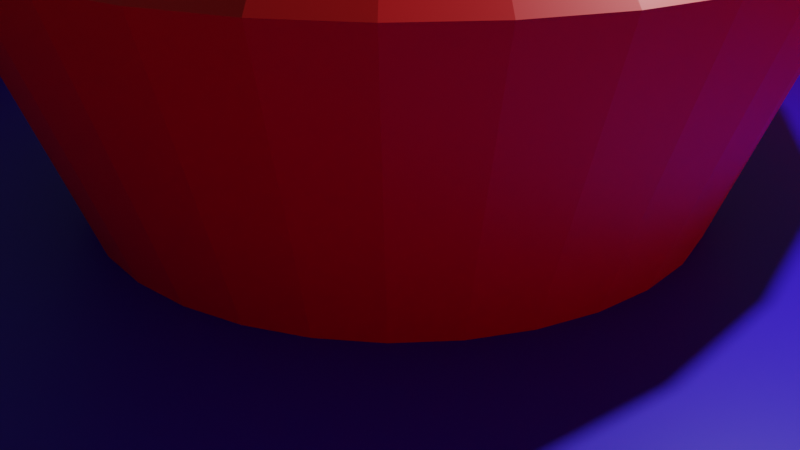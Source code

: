 # Source: Fountain.blend  (saved by Blender 2.82.7; exported with 4.5.12 LTS)
import bpy
from mathutils import Matrix  # noqa: F401  (used for matrix-valued properties, if any)

bpy.ops.wm.read_factory_settings(use_empty=True)
scene = bpy.context.scene
scene.name = 'Scene'

# ---- collections
col_collection = bpy.data.collections.new('Collection'); scene.collection.children.link(col_collection)

# ---- materials (node trees are filled in below, after node groups)
mat_material_001 = bpy.data.materials.new('Material.001')
mat_material_001.use_transparent_shadow = False
mat_material_002 = bpy.data.materials.new('Material.002')
mat_material_002.use_transparent_shadow = False

# ---- material node trees
mat_material_001.use_nodes = True; mat_material_001.node_tree.nodes.clear()
_N = mat_material_001.node_tree.nodes; _L = mat_material_001.node_tree.links
n0 = _N.new('ShaderNodeOutputMaterial'); n0.name = 'Material Output'; n0.location = (300, 300)
n1 = _N.new('ShaderNodeBsdfPrincipled'); n1.name = 'Principled BSDF'; n1.location = (10, 300)
n1.distribution = 'GGX'
n1.subsurface_method = 'BURLEY'
n1.inputs[0].default_value = (0.8, 0.0, 0.00742, 1.0)
n1.inputs[3].default_value = 1.45
n1.inputs[27].default_value = (0.0, 0.0, 0.0, 1.0)
n1.inputs[28].default_value = 1.0
_L.new(n1.outputs[0], n0.inputs[0])
n0.is_active_output = True
mat_material_002.use_nodes = True; mat_material_002.node_tree.nodes.clear()
_N = mat_material_002.node_tree.nodes; _L = mat_material_002.node_tree.links
n0 = _N.new('ShaderNodeOutputMaterial'); n0.name = 'Material Output'; n0.location = (300, 300)
n1 = _N.new('ShaderNodeBsdfPrincipled'); n1.name = 'Principled BSDF'; n1.location = (10, 300)
n1.distribution = 'GGX'
n1.subsurface_method = 'BURLEY'
n1.inputs[0].default_value = (0.0261, 0.004931, 0.8, 1.0)
n1.inputs[3].default_value = 1.45
n1.inputs[27].default_value = (0.0, 0.0, 0.0, 1.0)
n1.inputs[28].default_value = 1.0
_L.new(n1.outputs[0], n0.inputs[0])
n0.is_active_output = True

# ---- world
world_world = bpy.data.worlds.new('World'); scene.world = world_world
world_world.use_nodes = True; world_world.node_tree.nodes.clear()
_N = world_world.node_tree.nodes; _L = world_world.node_tree.links
n0 = _N.new('ShaderNodeOutputWorld'); n0.name = 'World Output'; n0.location = (300, 300)
n1 = _N.new('ShaderNodeBackground'); n1.name = 'Background'; n1.location = (10, 300)
n1.inputs[0].default_value = (0.05088, 0.05088, 0.05088, 1.0)
_L.new(n1.outputs[0], n0.inputs[0])
n0.is_active_output = True
world_world.color = (0.05088, 0.05088, 0.05088)
world_world.use_sun_shadow = False
world_world.sun_shadow_jitter_overblur = 0.0

# ---- cameras
cam_camera = bpy.data.cameras.new('Camera')
cam_camera.clip_end = 100.0
cam_camera.ortho_scale = 7.314

# ---- lights
light_light = bpy.data.lights.new('Light', 'POINT')
light_light.transmission_factor = 0.0
light_light.energy = 1000.0
light_light.shadow_soft_size = 0.1
light_light.shadow_maximum_resolution = 0.006
light_light.use_absolute_resolution = True

# ---- meshes
me_cylinder = bpy.data.meshes.new('Cylinder')
me_cylinder.from_pydata([(-1.187e-07, 1.0, 0.0), (-1.434e-07, 0.9355, 2.0), (0.1951, 0.9808, 0.0), (0.1825, 0.9175, 2.0), (0.3827, 0.9239, 0.0), (0.358, 0.8643, 2.0), (0.5556, 0.8315, 0.0), (0.5197, 0.7778, 2.0), (0.7071, 0.7071, 0.0), (0.6615, 0.6615, 2.0), (0.8315, 0.5556, 0.0), (0.7778, 0.5197, 2.0), (0.9239, 0.3827, 0.0), (0.8643, 0.358, 2.0), (0.9808, 0.1951, 0.0), (0.9175, 0.1825, 2.0), (1.0, -2.095e-07, 0.0), (0.9355, -2.194e-07, 2.0), (0.9808, -0.1951, 0.0), (0.9175, -0.1825, 2.0), (0.9239, -0.3827, 0.0), (0.8643, -0.358, 2.0), (0.8315, -0.5556, 0.0), (0.7778, -0.5197, 2.0), (0.7071, -0.7071, 0.0), (0.6615, -0.6615, 2.0), (0.5556, -0.8315, 0.0), (0.5197, -0.7778, 2.0), (0.3827, -0.9239, 0.0), (0.358, -0.8643, 2.0), (0.1951, -0.9808, 0.0), (0.1825, -0.9175, 2.0), (-4.446e-07, -1.0, 0.0), (-4.245e-07, -0.9355, 2.0), (-0.1951, -0.9808, 0.0), (-0.1825, -0.9175, 2.0), (-0.3827, -0.9239, 0.0), (-0.358, -0.8643, 2.0), (-0.5556, -0.8315, 0.0), (-0.5197, -0.7778, 2.0), (-0.7071, -0.7071, 0.0), (-0.6615, -0.6615, 2.0), (-0.8315, -0.5556, 0.0), (-0.7778, -0.5197, 2.0), (-0.9239, -0.3827, 0.0), (-0.8643, -0.358, 2.0), (-0.9808, -0.1951, 0.0), (-0.9175, -0.1825, 2.0), (-1.0, 6.806e-07, 0.0), (-0.9355, 6.217e-07, 2.0), (-0.9808, 0.1951, 0.0), (-0.9175, 0.1825, 2.0), (-0.9239, 0.3827, 0.0), (-0.8643, 0.358, 2.0), (-0.8315, 0.5556, 0.0), (-0.7778, 0.5197, 2.0), (-0.7071, 0.7071, 0.0), (-0.6615, 0.6615, 2.0), (-0.5556, 0.8315, 0.0), (-0.5197, 0.7778, 2.0), (-0.3827, 0.9239, 0.0), (-0.358, 0.8643, 2.0), (-0.1951, 0.9808, 0.0), (-0.1825, 0.9175, 2.0), (0.1951, 0.9808, 2.0), (-1.187e-07, 1.0, 2.0), (0.3827, 0.9239, 2.0), (0.5556, 0.8315, 2.0), (0.7071, 0.7071, 2.0), (0.8315, 0.5556, 2.0), (0.9239, 0.3827, 2.0), (0.9808, 0.1951, 2.0), (1.0, -2.095e-07, 2.0), (0.9808, -0.1951, 2.0), (0.9239, -0.3827, 2.0), (0.8315, -0.5556, 2.0), (0.7071, -0.7071, 2.0), (0.5556, -0.8315, 2.0), (0.3827, -0.9239, 2.0), (0.1951, -0.9808, 2.0), (-4.446e-07, -1.0, 2.0), (-0.1951, -0.9808, 2.0), (-0.3827, -0.9239, 2.0), (-0.5556, -0.8315, 2.0), (-0.7071, -0.7071, 2.0), (-0.8315, -0.5556, 2.0), (-0.9239, -0.3827, 2.0), (-0.9808, -0.1951, 2.0), (-1.0, 6.806e-07, 2.0), (-0.9808, 0.1951, 2.0), (-0.9239, 0.3827, 2.0), (-0.8315, 0.5556, 2.0), (-0.7071, 0.7071, 2.0), (-0.5556, 0.8315, 2.0), (-0.3827, 0.9239, 2.0), (-0.1951, 0.9808, 2.0), (0.07628, 0.3835, 0.4353), (-1.531e-07, 0.391, 0.4353), (0.1496, 0.3612, 0.4353), (0.2172, 0.3251, 0.4353), (0.2765, 0.2765, 0.4353), (0.3251, 0.2172, 0.4353), (0.3612, 0.1496, 0.4353), (0.3835, 0.07628, 0.4353), (0.391, -1.622e-07, 0.4353), (0.3835, -0.07628, 0.4353), (0.3612, -0.1496, 0.4353), (0.3251, -0.2172, 0.4353), (0.2765, -0.2765, 0.4353), (0.2172, -0.3251, 0.4353), (0.1496, -0.3612, 0.4353), (0.07628, -0.3835, 0.4353), (-2.151e-07, -0.391, 0.4353), (-0.07628, -0.3835, 0.4353), (-0.1496, -0.3612, 0.4353), (-0.2172, -0.3251, 0.4353), (-0.2765, -0.2765, 0.4353), (-0.3251, -0.2172, 0.4353), (-0.3612, -0.1496, 0.4353), (-0.3835, -0.07628, 0.4353), (-0.391, 1.946e-07, 0.4353), (-0.3835, 0.07628, 0.4353), (-0.3612, 0.1496, 0.4353), (-0.3251, 0.2172, 0.4353), (-0.2765, 0.2765, 0.4353), (-0.2172, 0.3251, 0.4353), (-0.1496, 0.3612, 0.4353), (-0.07628, 0.3835, 0.4353), (0.1759, 0.8845, 0.4353), (-1.356e-07, 0.9018, 0.4353), (0.3451, 0.8331, 0.4353), (0.501, 0.7498, 0.4353), (0.6377, 0.6377, 0.4353), (0.7498, 0.501, 0.4353), (0.8331, 0.3451, 0.4353), (0.8845, 0.1759, 0.4353), (0.9018, -2.114e-07, 0.4353), (0.8845, -0.1759, 0.4353), (0.8332, -0.3451, 0.4353), (0.7498, -0.501, 0.4353), (0.6377, -0.6377, 0.4353), (0.501, -0.7498, 0.4353), (0.3451, -0.8332, 0.4353), (0.1759, -0.8845, 0.4353), (-4.066e-07, -0.9018, 0.4353), (-0.1759, -0.8845, 0.4353), (-0.3451, -0.8332, 0.4353), (-0.501, -0.7498, 0.4353), (-0.6377, -0.6377, 0.4353), (-0.7498, -0.501, 0.4353), (-0.8332, -0.3451, 0.4353), (-0.8845, -0.1759, 0.4353), (-0.9018, 5.994e-07, 0.4353), (-0.8845, 0.1759, 0.4353), (-0.8331, 0.3451, 0.4353), (-0.7498, 0.501, 0.4353), (-0.6377, 0.6377, 0.4353), (-0.501, 0.7498, 0.4353), (-0.3451, 0.8332, 0.4353), (-0.1759, 0.8845, 0.4353), (0.08188, 0.4116, 3.755), (-2.095e-07, 0.4197, 3.755), (0.1606, 0.3877, 3.755), (0.2332, 0.349, 3.755), (0.2968, 0.2968, 3.755), (0.349, 0.2332, 3.755), (0.3877, 0.1606, 3.755), (0.4116, 0.08188, 3.755), (0.4197, -2.473e-07, 3.755), (0.4116, -0.08188, 3.755), (0.3877, -0.1606, 3.755), (0.349, -0.2332, 3.755), (0.2968, -0.2968, 3.755), (0.2332, -0.349, 3.755), (0.1606, -0.3877, 3.755), (0.08188, -0.4116, 3.755), (-1.956e-07, -0.4197, 3.755), (-0.08188, -0.4116, 3.755), (-0.1606, -0.3877, 3.755), (-0.2332, -0.349, 3.755), (-0.2968, -0.2968, 3.755), (-0.349, -0.2332, 3.755), (-0.3877, -0.1606, 3.755), (-0.4116, -0.08188, 3.755), (-0.4197, 1.655e-07, 3.755), (-0.4116, 0.08188, 3.755), (-0.3877, 0.1606, 3.755), (-0.349, 0.2332, 3.755), (-0.2968, 0.2968, 3.755), (-0.2332, 0.349, 3.755), (-0.1606, 0.3877, 3.755), (-0.08188, 0.4116, 3.755), (0.1023, 0.5145, 3.365), (-1.759e-07, 0.5246, 3.365), (0.2008, 0.4847, 3.365), (0.2915, 0.4362, 3.365), (0.371, 0.371, 3.365), (0.4362, 0.2915, 3.365), (0.4847, 0.2008, 3.365), (0.5145, 0.1023, 3.365), (0.5246, -1.948e-07, 3.365), (0.5145, -0.1023, 3.365), (0.4847, -0.2008, 3.365), (0.4362, -0.2915, 3.365), (0.371, -0.371, 3.365), (0.2915, -0.4362, 3.365), (0.2008, -0.4847, 3.365), (0.1023, -0.5145, 3.365), (-2.592e-07, -0.5246, 3.365), (-0.1023, -0.5145, 3.365), (-0.2008, -0.4847, 3.365), (-0.2915, -0.4362, 3.365), (-0.371, -0.371, 3.365), (-0.4362, -0.2915, 3.365), (-0.4847, -0.2008, 3.365), (-0.5145, -0.1023, 3.365), (-0.5246, 2.839e-07, 3.365), (-0.5145, 0.1023, 3.365), (-0.4847, 0.2008, 3.365), (-0.4362, 0.2915, 3.365), (-0.371, 0.371, 3.365), (-0.2915, 0.4362, 3.365), (-0.2008, 0.4847, 3.365), (-0.1023, 0.5145, 3.365), (0.09203, 0.4627, 3.755), (-1.955e-07, 0.4717, 3.755), (0.1805, 0.4358, 3.755), (0.2621, 0.3922, 3.755), (0.3336, 0.3336, 3.755), (0.3922, 0.2621, 3.755), (0.4358, 0.1805, 3.755), (0.4627, 0.09203, 3.755), (0.4717, -2.247e-07, 3.755), (0.4627, -0.09203, 3.755), (0.4358, -0.1805, 3.755), (0.3922, -0.2621, 3.755), (0.3336, -0.3336, 3.755), (0.2621, -0.3922, 3.755), (0.1805, -0.4358, 3.755), (0.09203, -0.4627, 3.755), (-2.285e-07, -0.4717, 3.755), (-0.09203, -0.4627, 3.755), (-0.1805, -0.4358, 3.755), (-0.2621, -0.3922, 3.755), (-0.3336, -0.3336, 3.755), (-0.3922, -0.2621, 3.755), (-0.4358, -0.1805, 3.755), (-0.4627, -0.09203, 3.755), (-0.4717, 2.231e-07, 3.755), (-0.4627, 0.09203, 3.755), (-0.4358, 0.1805, 3.755), (-0.3922, 0.2621, 3.755), (-0.3336, 0.3336, 3.755), (-0.2621, 0.3922, 3.755), (-0.1805, 0.4358, 3.755), (-0.09203, 0.4627, 3.755), (0.01589, 0.07987, 3.277), (-1.17e-07, 0.08144, 3.277), (0.03116, 0.07524, 3.277), (0.04524, 0.06771, 3.277), (0.05758, 0.05758, 3.277), (0.06771, 0.04524, 3.277), (0.07524, 0.03116, 3.277), (0.07987, 0.01589, 3.277), (0.08144, -1.903e-07, 3.277), (0.07987, -0.01589, 3.277), (0.07524, -0.03116, 3.277), (0.06771, -0.04524, 3.277), (0.05758, -0.05758, 3.277), (0.04524, -0.06771, 3.277), (0.03116, -0.07524, 3.277), (0.01589, -0.07987, 3.277), (-7.319e-08, -0.08144, 3.277), (-0.01589, -0.07987, 3.277), (-0.03116, -0.07524, 3.277), (-0.04524, -0.06771, 3.277), (-0.05758, -0.05758, 3.277), (-0.06771, -0.04524, 3.277), (-0.07524, -0.03116, 3.277), (-0.07987, -0.01589, 3.277), (-0.08144, -9.626e-08, 3.277), (-0.07987, 0.01589, 3.277), (-0.07524, 0.03116, 3.277), (-0.06771, 0.04524, 3.277), (-0.05758, 0.05758, 3.277), (-0.04524, 0.06771, 3.277), (-0.03116, 0.07524, 3.277), (-0.01589, 0.07987, 3.277), (0.0735, 0.3695, 3.277), (-1.903e-07, 0.3767, 3.277), (0.1442, 0.3481, 3.277), (0.2093, 0.3132, 3.277), (0.2664, 0.2664, 3.277), (0.3132, 0.2093, 3.277), (0.3481, 0.1442, 3.277), (0.3695, 0.0735, 3.277), (0.3767, -2.329e-07, 3.277), (0.3695, -0.0735, 3.277), (0.3481, -0.1442, 3.277), (0.3132, -0.2093, 3.277), (0.2664, -0.2664, 3.277), (0.2093, -0.3132, 3.277), (0.1442, -0.3481, 3.277), (0.0735, -0.3695, 3.277), (-1.778e-07, -0.3767, 3.277), (-0.0735, -0.3695, 3.277), (-0.1442, -0.3481, 3.277), (-0.2093, -0.3132, 3.277), (-0.2664, -0.2664, 3.277), (-0.3132, -0.2093, 3.277), (-0.3481, -0.1442, 3.277), (-0.3695, -0.0735, 3.277), (-0.3767, 1.376e-07, 3.277), (-0.3695, 0.0735, 3.277), (-0.3481, 0.1442, 3.277), (-0.3132, 0.2093, 3.277), (-0.2664, 0.2664, 3.277), (-0.2093, 0.3132, 3.277), (-0.1442, 0.3481, 3.277), (-0.0735, 0.3695, 3.277), (0.01228, 0.06174, 5.63), (-2.223e-07, 0.06295, 5.63), (0.02409, 0.05815, 5.63), (0.03497, 0.05234, 5.63), (0.04451, 0.04451, 5.63), (0.05234, 0.03497, 5.63), (0.05815, 0.02409, 5.63), (0.06174, 0.01228, 5.63), (0.06295, -2.04e-07, 5.63), (0.06174, -0.01228, 5.63), (0.05815, -0.02409, 5.63), (0.05234, -0.03497, 5.63), (0.04451, -0.04451, 5.63), (0.03497, -0.05234, 5.63), (0.02409, -0.05815, 5.63), (0.01228, -0.06174, 5.63), (-1.535e-07, -0.06295, 5.63), (-0.01228, -0.06174, 5.63), (-0.02409, -0.05815, 5.63), (-0.03497, -0.05234, 5.63), (-0.04451, -0.04451, 5.63), (-0.05234, -0.03497, 5.63), (-0.05815, -0.02409, 5.63), (-0.06174, -0.01228, 5.63), (-0.06295, -1.197e-07, 5.63), (-0.06174, 0.01228, 5.63), (-0.05815, 0.02409, 5.63), (-0.05234, 0.03497, 5.63), (-0.04451, 0.04451, 5.63), (-0.03497, 0.05234, 5.63), (-0.02409, 0.05815, 5.63), (-0.01228, 0.06174, 5.63), (0.01589, 0.07987, 5.492), (-2.125e-07, 0.08144, 5.492), (0.03116, 0.07524, 5.492), (0.04524, 0.06771, 5.492), (0.05758, 0.05758, 5.492), (0.06771, 0.04524, 5.492), (0.07524, 0.03116, 5.492), (0.07987, 0.01589, 5.492), (0.08144, -1.903e-07, 5.492), (0.07987, -0.01589, 5.492), (0.07524, -0.03116, 5.492), (0.06771, -0.04524, 5.492), (0.05758, -0.05758, 5.492), (0.04524, -0.06771, 5.492), (0.03116, -0.07524, 5.492), (0.01589, -0.07987, 5.492), (-1.687e-07, -0.08144, 5.492), (-0.01589, -0.07987, 5.492), (-0.03116, -0.07524, 5.492), (-0.04524, -0.06771, 5.492), (-0.05758, -0.05758, 5.492), (-0.06771, -0.04524, 5.492), (-0.07524, -0.03116, 5.492), (-0.07987, -0.01589, 5.492), (-0.08144, -9.626e-08, 5.492), (-0.07987, 0.01589, 5.492), (-0.07524, 0.03116, 5.492), (-0.06771, 0.04524, 5.492), (-0.05758, 0.05758, 5.492), (-0.04524, 0.06771, 5.492), (-0.03116, 0.07524, 5.492), (-0.01589, 0.07987, 5.492), (0.003205, 0.01611, 5.915), (-1.101e-07, 0.01643, 5.915), (0.006287, 0.01518, 5.915), (0.009128, 0.01366, 5.915), (0.01162, 0.01162, 5.915), (0.01366, 0.009128, 5.915), (0.01518, 0.006287, 5.915), (0.01611, 0.003205, 5.915), (0.01643, -1.596e-07, 5.915), (0.01611, -0.003205, 5.915), (0.01518, -0.006288, 5.915), (0.01366, -0.009128, 5.915), (0.01162, -0.01162, 5.915), (0.009128, -0.01366, 5.915), (0.006287, -0.01518, 5.915), (0.003205, -0.01611, 5.915), (-9.217e-08, -0.01643, 5.915), (-0.003205, -0.01611, 5.915), (-0.006288, -0.01518, 5.915), (-0.009128, -0.01366, 5.915), (-0.01162, -0.01162, 5.915), (-0.01366, -0.009128, 5.915), (-0.01518, -0.006288, 5.915), (-0.01611, -0.003205, 5.915), (-0.01643, -1.376e-07, 5.915), (-0.01611, 0.003205, 5.915), (-0.01518, 0.006287, 5.915), (-0.01366, 0.009128, 5.915), (-0.01162, 0.01162, 5.915), (-0.009128, 0.01366, 5.915), (-0.006288, 0.01518, 5.915), (-0.003205, 0.01611, 5.915)], [], [(0, 65, 64, 2), (2, 64, 66, 4), (4, 66, 67, 6), (6, 67, 68, 8), (8, 68, 69, 10), (10, 69, 70, 12), (12, 70, 71, 14), (14, 71, 72, 16), (16, 72, 73, 18), (18, 73, 74, 20), (20, 74, 75, 22), (22, 75, 76, 24), (24, 76, 77, 26), (26, 77, 78, 28), (28, 78, 79, 30), (30, 79, 80, 32), (32, 80, 81, 34), (34, 81, 82, 36), (36, 82, 83, 38), (38, 83, 84, 40), (40, 84, 85, 42), (42, 85, 86, 44), (44, 86, 87, 46), (46, 87, 88, 48), (48, 88, 89, 50), (50, 89, 90, 52), (52, 90, 91, 54), (54, 91, 92, 56), (56, 92, 93, 58), (58, 93, 94, 60), (11, 9, 132, 133), (60, 94, 95, 62), (62, 95, 65, 0), (20, 14, 16, 18), (22, 12, 14, 20), (24, 10, 12, 22), (26, 8, 10, 24), (28, 6, 8, 26), (30, 4, 6, 28), (2, 4, 30, 32), (0, 2, 32, 34), (62, 0, 34, 36), (60, 62, 36, 38), (58, 60, 38, 40), (56, 58, 40, 42), (54, 56, 42, 44), (52, 54, 44, 46), (50, 52, 46, 48), (1, 3, 64, 65), (3, 5, 66, 64), (5, 7, 67, 66), (7, 9, 68, 67), (9, 11, 69, 68), (11, 13, 70, 69), (13, 15, 71, 70), (15, 17, 72, 71), (17, 19, 73, 72), (19, 21, 74, 73), (21, 23, 75, 74), (23, 25, 76, 75), (25, 27, 77, 76), (27, 29, 78, 77), (29, 31, 79, 78), (31, 33, 80, 79), (33, 35, 81, 80), (35, 37, 82, 81), (37, 39, 83, 82), (39, 41, 84, 83), (41, 43, 85, 84), (43, 45, 86, 85), (45, 47, 87, 86), (47, 49, 88, 87), (49, 51, 89, 88), (51, 53, 90, 89), (53, 55, 91, 90), (55, 57, 92, 91), (57, 59, 93, 92), (59, 61, 94, 93), (61, 63, 95, 94), (63, 1, 65, 95), (107, 106, 202, 203), (1, 63, 159, 129), (39, 37, 146, 147), (13, 11, 133, 134), (41, 39, 147, 148), (15, 13, 134, 135), (43, 41, 148, 149), (17, 15, 135, 136), (45, 43, 149, 150), (19, 17, 136, 137), (47, 45, 150, 151), (21, 19, 137, 138), (49, 47, 151, 152), (23, 21, 138, 139), (51, 49, 152, 153), (25, 23, 139, 140), (53, 51, 153, 154), (27, 25, 140, 141), (55, 53, 154, 155), (29, 27, 141, 142), (3, 1, 129, 128), (57, 55, 155, 156), (31, 29, 142, 143), (5, 3, 128, 130), (59, 57, 156, 157), (33, 31, 143, 144), (7, 5, 130, 131), (61, 59, 157, 158), (35, 33, 144, 145), (9, 7, 131, 132), (63, 61, 158, 159), (37, 35, 145, 146), (97, 96, 128, 129), (96, 98, 130, 128), (98, 99, 131, 130), (99, 100, 132, 131), (100, 101, 133, 132), (101, 102, 134, 133), (102, 103, 135, 134), (103, 104, 136, 135), (104, 105, 137, 136), (105, 106, 138, 137), (106, 107, 139, 138), (107, 108, 140, 139), (108, 109, 141, 140), (109, 110, 142, 141), (110, 111, 143, 142), (111, 112, 144, 143), (112, 113, 145, 144), (113, 114, 146, 145), (114, 115, 147, 146), (115, 116, 148, 147), (116, 117, 149, 148), (117, 118, 150, 149), (118, 119, 151, 150), (119, 120, 152, 151), (120, 121, 153, 152), (121, 122, 154, 153), (122, 123, 155, 154), (123, 124, 156, 155), (124, 125, 157, 156), (125, 126, 158, 157), (126, 127, 159, 158), (127, 97, 129, 159), (180, 179, 307, 308), (121, 120, 216, 217), (108, 107, 203, 204), (122, 121, 217, 218), (109, 108, 204, 205), (123, 122, 218, 219), (110, 109, 205, 206), (96, 97, 193, 192), (124, 123, 219, 220), (111, 110, 206, 207), (98, 96, 192, 194), (125, 124, 220, 221), (112, 111, 207, 208), (99, 98, 194, 195), (126, 125, 221, 222), (113, 112, 208, 209), (100, 99, 195, 196), (127, 126, 222, 223), (114, 113, 209, 210), (101, 100, 196, 197), (97, 127, 223, 193), (115, 114, 210, 211), (102, 101, 197, 198), (116, 115, 211, 212), (103, 102, 198, 199), (117, 116, 212, 213), (104, 103, 199, 200), (118, 117, 213, 214), (105, 104, 200, 201), (119, 118, 214, 215), (106, 105, 201, 202), (120, 119, 215, 216), (225, 224, 192, 193), (224, 226, 194, 192), (226, 227, 195, 194), (227, 228, 196, 195), (228, 229, 197, 196), (229, 230, 198, 197), (230, 231, 199, 198), (231, 232, 200, 199), (232, 233, 201, 200), (233, 234, 202, 201), (234, 235, 203, 202), (235, 236, 204, 203), (236, 237, 205, 204), (237, 238, 206, 205), (238, 239, 207, 206), (239, 240, 208, 207), (240, 241, 209, 208), (241, 242, 210, 209), (242, 243, 211, 210), (243, 244, 212, 211), (244, 245, 213, 212), (245, 246, 214, 213), (246, 247, 215, 214), (247, 248, 216, 215), (248, 249, 217, 216), (249, 250, 218, 217), (250, 251, 219, 218), (251, 252, 220, 219), (252, 253, 221, 220), (253, 254, 222, 221), (254, 255, 223, 222), (255, 225, 193, 223), (161, 160, 224, 225), (160, 162, 226, 224), (162, 163, 227, 226), (163, 164, 228, 227), (164, 165, 229, 228), (165, 166, 230, 229), (166, 167, 231, 230), (167, 168, 232, 231), (168, 169, 233, 232), (169, 170, 234, 233), (170, 171, 235, 234), (171, 172, 236, 235), (172, 173, 237, 236), (173, 174, 238, 237), (174, 175, 239, 238), (175, 176, 240, 239), (176, 177, 241, 240), (177, 178, 242, 241), (178, 179, 243, 242), (179, 180, 244, 243), (180, 181, 245, 244), (181, 182, 246, 245), (182, 183, 247, 246), (183, 184, 248, 247), (184, 185, 249, 248), (185, 186, 250, 249), (186, 187, 251, 250), (187, 188, 252, 251), (188, 189, 253, 252), (189, 190, 254, 253), (190, 191, 255, 254), (191, 161, 225, 255), (282, 281, 377, 378), (167, 166, 294, 295), (181, 180, 308, 309), (168, 167, 295, 296), (182, 181, 309, 310), (169, 168, 296, 297), (183, 182, 310, 311), (170, 169, 297, 298), (184, 183, 311, 312), (171, 170, 298, 299), (185, 184, 312, 313), (172, 171, 299, 300), (186, 185, 313, 314), (173, 172, 300, 301), (187, 186, 314, 315), (174, 173, 301, 302), (160, 161, 289, 288), (188, 187, 315, 316), (175, 174, 302, 303), (162, 160, 288, 290), (189, 188, 316, 317), (176, 175, 303, 304), (163, 162, 290, 291), (190, 189, 317, 318), (177, 176, 304, 305), (164, 163, 291, 292), (191, 190, 318, 319), (178, 177, 305, 306), (165, 164, 292, 293), (161, 191, 319, 289), (179, 178, 306, 307), (166, 165, 293, 294), (257, 256, 288, 289), (256, 258, 290, 288), (258, 259, 291, 290), (259, 260, 292, 291), (260, 261, 293, 292), (261, 262, 294, 293), (262, 263, 295, 294), (263, 264, 296, 295), (264, 265, 297, 296), (265, 266, 298, 297), (266, 267, 299, 298), (267, 268, 300, 299), (268, 269, 301, 300), (269, 270, 302, 301), (270, 271, 303, 302), (271, 272, 304, 303), (272, 273, 305, 304), (273, 274, 306, 305), (274, 275, 307, 306), (275, 276, 308, 307), (276, 277, 309, 308), (277, 278, 310, 309), (278, 279, 311, 310), (279, 280, 312, 311), (280, 281, 313, 312), (281, 282, 314, 313), (282, 283, 315, 314), (283, 284, 316, 315), (284, 285, 317, 316), (285, 286, 318, 317), (286, 287, 319, 318), (287, 257, 289, 319), (325, 324, 388, 389), (269, 268, 364, 365), (283, 282, 378, 379), (270, 269, 365, 366), (256, 257, 353, 352), (284, 283, 379, 380), (271, 270, 366, 367), (258, 256, 352, 354), (285, 284, 380, 381), (272, 271, 367, 368), (259, 258, 354, 355), (286, 285, 381, 382), (273, 272, 368, 369), (260, 259, 355, 356), (287, 286, 382, 383), (274, 273, 369, 370), (261, 260, 356, 357), (257, 287, 383, 353), (275, 274, 370, 371), (262, 261, 357, 358), (276, 275, 371, 372), (263, 262, 358, 359), (277, 276, 372, 373), (264, 263, 359, 360), (278, 277, 373, 374), (265, 264, 360, 361), (279, 278, 374, 375), (266, 265, 361, 362), (280, 279, 375, 376), (267, 266, 362, 363), (281, 280, 376, 377), (268, 267, 363, 364), (321, 320, 352, 353), (320, 322, 354, 352), (322, 323, 355, 354), (323, 324, 356, 355), (324, 325, 357, 356), (325, 326, 358, 357), (326, 327, 359, 358), (327, 328, 360, 359), (328, 329, 361, 360), (329, 330, 362, 361), (330, 331, 363, 362), (331, 332, 364, 363), (332, 333, 365, 364), (333, 334, 366, 365), (334, 335, 367, 366), (335, 336, 368, 367), (336, 337, 369, 368), (337, 338, 370, 369), (338, 339, 371, 370), (339, 340, 372, 371), (340, 341, 373, 372), (341, 342, 374, 373), (342, 343, 375, 374), (343, 344, 376, 375), (344, 345, 377, 376), (345, 346, 378, 377), (346, 347, 379, 378), (347, 348, 380, 379), (348, 349, 381, 380), (349, 350, 382, 381), (350, 351, 383, 382), (351, 321, 353, 383), (387, 390, 389, 388), (321, 351, 415, 385), (339, 338, 402, 403), (326, 325, 389, 390), (340, 339, 403, 404), (327, 326, 390, 391), (341, 340, 404, 405), (328, 327, 391, 392), (342, 341, 405, 406), (329, 328, 392, 393), (343, 342, 406, 407), (330, 329, 393, 394), (344, 343, 407, 408), (331, 330, 394, 395), (345, 344, 408, 409), (332, 331, 395, 396), (346, 345, 409, 410), (333, 332, 396, 397), (347, 346, 410, 411), (334, 333, 397, 398), (320, 321, 385, 384), (348, 347, 411, 412), (335, 334, 398, 399), (322, 320, 384, 386), (349, 348, 412, 413), (336, 335, 399, 400), (323, 322, 386, 387), (350, 349, 413, 414), (337, 336, 400, 401), (324, 323, 387, 388), (351, 350, 414, 415), (338, 337, 401, 402), (386, 391, 390, 387), (406, 405, 404, 403), (386, 384, 392, 391), (384, 385, 393, 392), (385, 415, 394, 393), (415, 414, 395, 394), (414, 413, 396, 395), (413, 412, 397, 396), (412, 411, 398, 397), (411, 410, 399, 398), (410, 409, 400, 399), (409, 408, 401, 400), (408, 407, 402, 401), (407, 406, 403, 402)])
me_cylinder.polygons.foreach_set('material_index', [0, 0, 0, 0, 0, 0, 0, 0, 0, 0, 0, 0, 0, 0, 0, 0, 0, 0, 0, 0, 0, 0, 0, 0, 0, 0, 0, 0, 0, 0, 0, 0, 0, 0, 0, 0, 0, 0, 0, 0, 0, 0, 0, 0, 0, 0, 0, 0, 0, 0, 0, 0, 0, 0, 0, 0, 0, 0, 0, 0, 0, 0, 0, 0, 0, 0, 0, 0, 0, 0, 0, 0, 0, 0, 0, 0, 0, 0, 0, 0, 0, 0, 0, 0, 0, 0, 0, 0, 0, 0, 0, 0, 0, 0, 0, 0, 0, 0, 0, 0, 0, 0, 0, 0, 0, 0, 0, 0, 0, 0, 0, 0, 1, 1, 1, 1, 1, 1, 1, 1, 1, 1, 1, 1, 1, 1, 1, 1, 1, 1, 1, 1, 1, 1, 1, 1, 1, 1, 1, 1, 1, 1, 1, 1, 0, 0, 0, 0, 0, 0, 0, 0, 0, 0, 0, 0, 0, 0, 0, 0, 0, 0, 0, 0, 0, 0, 0, 0, 0, 0, 0, 0, 0, 0, 0, 0, 0, 0, 0, 0, 0, 0, 0, 0, 0, 0, 0, 0, 0, 0, 0, 0, 0, 0, 0, 0, 0, 0, 0, 0, 0, 0, 0, 0, 0, 0, 0, 0, 0, 0, 0, 0, 0, 0, 0, 0, 0, 0, 0, 0, 0, 0, 0, 0, 0, 0, 0, 0, 0, 0, 0, 0, 0, 0, 0, 0, 0, 0, 0, 0, 0, 0, 0, 0, 0, 0, 0, 0, 0, 0, 0, 0, 0, 0, 0, 0, 0, 0, 0, 0, 0, 0, 0, 0, 0, 0, 0, 0, 0, 0, 0, 0, 1, 1, 1, 1, 1, 1, 1, 1, 1, 1, 1, 1, 1, 1, 1, 1, 1, 1, 1, 1, 1, 1, 1, 1, 1, 1, 1, 1, 1, 1, 1, 1, 0, 0, 0, 0, 0, 0, 0, 0, 0, 0, 0, 0, 0, 0, 0, 0, 0, 0, 0, 0, 0, 0, 0, 0, 0, 0, 0, 0, 0, 0, 0, 0, 0, 0, 0, 0, 0, 0, 0, 0, 0, 0, 0, 0, 0, 0, 0, 0, 0, 0, 0, 0, 0, 0, 0, 0, 0, 0, 0, 0, 0, 0, 0, 0, 0, 0, 0, 0, 0, 0, 0, 0, 0, 0, 0, 0, 0, 0, 0, 0, 0, 0, 0, 0, 0, 0, 0, 0, 0, 0, 0, 0, 0, 0, 0, 0, 0, 0, 0, 0, 0, 0, 0, 0, 0, 0, 0, 0, 0, 0])
_uv = me_cylinder.uv_layers.new(name='UVMap')
_uv.uv.foreach_set('vector', [1.0, 0.5, 1.0, 1.0, 0.9688, 1.0, 0.9688, 0.5, 0.9688, 0.5, 0.9688, 1.0, 0.9375, 1.0, 0.9375, 0.5, 0.9375, 0.5, 0.9375, 1.0, 0.9062, 1.0, 0.9062, 0.5, 0.9062, 0.5, 0.9062, 1.0, 0.875, 1.0, 0.875, 0.5, 0.875, 0.5, 0.875, 1.0, 0.8438, 1.0, 0.8438, 0.5, 0.8438, 0.5, 0.8438, 1.0, 0.8125, 1.0, 0.8125, 0.5, 0.8125, 0.5, 0.8125, 1.0, 0.7812, 1.0, 0.7812, 0.5, 0.7812, 0.5, 0.7812, 1.0, 0.75, 1.0, 0.75, 0.5, 0.75, 0.5, 0.75, 1.0, 0.7188, 1.0, 0.7188, 0.5, 0.7188, 0.5, 0.7188, 1.0, 0.6875, 1.0, 0.6875, 0.5, 0.6875, 0.5, 0.6875, 1.0, 0.6562, 1.0, 0.6562, 0.5, 0.6562, 0.5, 0.6562, 1.0, 0.625, 1.0, 0.625, 0.5, 0.625, 0.5, 0.625, 1.0, 0.5938, 1.0, 0.5938, 0.5, 0.5938, 0.5, 0.5938, 1.0, 0.5625, 1.0, 0.5625, 0.5, 0.5625, 0.5, 0.5625, 1.0, 0.5312, 1.0, 0.5312, 0.5, 0.5312, 0.5, 0.5312, 1.0, 0.5, 1.0, 0.5, 0.5, 0.5, 0.5, 0.5, 1.0, 0.4688, 1.0, 0.4688, 0.5, 0.4688, 0.5, 0.4688, 1.0, 0.4375, 1.0, 0.4375, 0.5, 0.4375, 0.5, 0.4375, 1.0, 0.4062, 1.0, 0.4062, 0.5, 0.4062, 0.5, 0.4062, 1.0, 0.375, 1.0, 0.375, 0.5, 0.375, 0.5, 0.375, 1.0, 0.3438, 1.0, 0.3438, 0.5, 0.3438, 0.5, 0.3438, 1.0, 0.3125, 1.0, 0.3125, 0.5, 0.3125, 0.5, 0.3125, 1.0, 0.2812, 1.0, 0.2812, 0.5, 0.2812, 0.5, 0.2812, 1.0, 0.25, 1.0, 0.25, 0.5, 0.25, 0.5, 0.25, 1.0, 0.2188, 1.0, 0.2188, 0.5, 0.2188, 0.5, 0.2188, 1.0, 0.1875, 1.0, 0.1875, 0.5, 0.1875, 0.5, 0.1875, 1.0, 0.1562, 1.0, 0.1562, 0.5, 0.1562, 0.5, 0.1562, 1.0, 0.125, 1.0, 0.125, 0.5, 0.125, 0.5, 0.125, 1.0, 0.09375, 1.0, 0.09375, 0.5, 0.09375, 0.5, 0.09375, 1.0, 0.0625, 1.0, 0.0625, 0.5, 0.4367, 0.3747, 0.4088, 0.4088, 0.4088, 0.4088, 0.4367, 0.3747, 0.0625, 0.5, 0.0625, 1.0, 0.03125, 1.0, 0.03125, 0.5, 0.03125, 0.5, 0.03125, 1.0, 0.0, 1.0, 0.0, 0.5, 0.9717, 0.1582, 0.9854, 0.2968, 0.99, 0.25, 0.9854, 0.2032, 0.9496, 0.1167, 0.9717, 0.3418, 0.9854, 0.2968, 0.9717, 0.1582, 0.9197, 0.08029, 0.9496, 0.3833, 0.9717, 0.3418, 0.9496, 0.1167, 0.8833, 0.05045, 0.9197, 0.4197, 0.9496, 0.3833, 0.9197, 0.08029, 0.8418, 0.02827, 0.8833, 0.4496, 0.9197, 0.4197, 0.8833, 0.05045, 0.7968, 0.01461, 0.8418, 0.4717, 0.8833, 0.4496, 0.8418, 0.02827, 0.7968, 0.4854, 0.8418, 0.4717, 0.7968, 0.01461, 0.75, 0.01, 0.75, 0.49, 0.7968, 0.4854, 0.75, 0.01, 0.7032, 0.01461, 0.7032, 0.4854, 0.75, 0.49, 0.7032, 0.01461, 0.6582, 0.02827, 0.6582, 0.4717, 0.7032, 0.4854, 0.6582, 0.02827, 0.6167, 0.05045, 0.6167, 0.4496, 0.6582, 0.4717, 0.6167, 0.05045, 0.5803, 0.08029, 0.5803, 0.4197, 0.6167, 0.4496, 0.5803, 0.08029, 0.5504, 0.1167, 0.5504, 0.3833, 0.5803, 0.4197, 0.5504, 0.1167, 0.5283, 0.1582, 0.5283, 0.3418, 0.5504, 0.3833, 0.5283, 0.1582, 0.5146, 0.2032, 0.5146, 0.2968, 0.5283, 0.3418, 0.5146, 0.2032, 0.51, 0.25, 0.25, 0.4745, 0.2938, 0.4702, 0.2968, 0.4854, 0.25, 0.49, 0.2938, 0.4702, 0.3359, 0.4574, 0.3418, 0.4717, 0.2968, 0.4854, 0.3359, 0.4574, 0.3747, 0.4367, 0.3833, 0.4496, 0.3418, 0.4717, 0.3747, 0.4367, 0.4088, 0.4088, 0.4197, 0.4197, 0.3833, 0.4496, 0.4088, 0.4088, 0.4367, 0.3747, 0.4496, 0.3833, 0.4197, 0.4197, 0.4367, 0.3747, 0.4574, 0.3359, 0.4717, 0.3418, 0.4496, 0.3833, 0.4574, 0.3359, 0.4702, 0.2938, 0.4854, 0.2968, 0.4717, 0.3418, 0.4702, 0.2938, 0.4745, 0.25, 0.49, 0.25, 0.4854, 0.2968, 0.4745, 0.25, 0.4702, 0.2062, 0.4854, 0.2032, 0.49, 0.25, 0.4702, 0.2062, 0.4574, 0.1641, 0.4717, 0.1582, 0.4854, 0.2032, 0.4574, 0.1641, 0.4367, 0.1253, 0.4496, 0.1167, 0.4717, 0.1582, 0.4367, 0.1253, 0.4088, 0.09124, 0.4197, 0.08029, 0.4496, 0.1167, 0.4088, 0.09124, 0.3747, 0.06332, 0.3833, 0.05045, 0.4197, 0.08029, 0.3747, 0.06332, 0.3359, 0.04258, 0.3418, 0.02827, 0.3833, 0.05045, 0.3359, 0.04258, 0.2938, 0.0298, 0.2968, 0.01461, 0.3418, 0.02827, 0.2938, 0.0298, 0.25, 0.02549, 0.25, 0.01, 0.2968, 0.01461, 0.25, 0.02549, 0.2062, 0.0298, 0.2032, 0.01461, 0.25, 0.01, 0.2062, 0.0298, 0.1641, 0.04258, 0.1582, 0.02827, 0.2032, 0.01461, 0.1641, 0.04258, 0.1253, 0.06332, 0.1167, 0.05045, 0.1582, 0.02827, 0.1253, 0.06332, 0.09124, 0.09124, 0.08029, 0.08029, 0.1167, 0.05045, 0.09124, 0.09124, 0.06332, 0.1253, 0.05045, 0.1167, 0.08029, 0.08029, 0.06332, 0.1253, 0.04258, 0.1641, 0.02827, 0.1582, 0.05045, 0.1167, 0.04258, 0.1641, 0.0298, 0.2062, 0.01461, 0.2032, 0.02827, 0.1582, 0.0298, 0.2062, 0.02549, 0.25, 0.01, 0.25, 0.01461, 0.2032, 0.02549, 0.25, 0.0298, 0.2938, 0.01461, 0.2968, 0.01, 0.25, 0.0298, 0.2938, 0.04258, 0.3359, 0.02827, 0.3418, 0.01461, 0.2968, 0.04258, 0.3359, 0.06332, 0.3747, 0.05045, 0.3833, 0.02827, 0.3418, 0.06332, 0.3747, 0.09124, 0.4088, 0.08029, 0.4197, 0.05045, 0.3833, 0.09124, 0.4088, 0.1253, 0.4367, 0.1167, 0.4496, 0.08029, 0.4197, 0.1253, 0.4367, 0.1641, 0.4574, 0.1582, 0.4717, 0.1167, 0.4496, 0.1641, 0.4574, 0.2062, 0.4702, 0.2032, 0.4854, 0.1582, 0.4717, 0.2062, 0.4702, 0.25, 0.4745, 0.25, 0.49, 0.2032, 0.4854, 0.3942, 0.1536, 0.4102, 0.1836, 0.4102, 0.1836, 0.3942, 0.1536, 0.25, 0.4745, 0.2062, 0.4702, 0.2062, 0.4702, 0.25, 0.4745, 0.1253, 0.06332, 0.1641, 0.04258, 0.1641, 0.04258, 0.1253, 0.06332, 0.4574, 0.3359, 0.4367, 0.3747, 0.4367, 0.3747, 0.4574, 0.3359, 0.09124, 0.09124, 0.1253, 0.06332, 0.1253, 0.06332, 0.09124, 0.09124, 0.4702, 0.2938, 0.4574, 0.3359, 0.4574, 0.3359, 0.4702, 0.2938, 0.06332, 0.1253, 0.09124, 0.09124, 0.09124, 0.09124, 0.06332, 0.1253, 0.4745, 0.25, 0.4702, 0.2938, 0.4702, 0.2938, 0.4745, 0.25, 0.04258, 0.1641, 0.06332, 0.1253, 0.06332, 0.1253, 0.04258, 0.1641, 0.4702, 0.2062, 0.4745, 0.25, 0.4745, 0.25, 0.4702, 0.2062, 0.0298, 0.2062, 0.04258, 0.1641, 0.04258, 0.1641, 0.0298, 0.2062, 0.4574, 0.1641, 0.4702, 0.2062, 0.4702, 0.2062, 0.4574, 0.1641, 0.02549, 0.25, 0.0298, 0.2062, 0.0298, 0.2062, 0.02549, 0.25, 0.4367, 0.1253, 0.4574, 0.1641, 0.4574, 0.1641, 0.4367, 0.1253, 0.0298, 0.2938, 0.02549, 0.25, 0.02549, 0.25, 0.0298, 0.2938, 0.4088, 0.09124, 0.4367, 0.1253, 0.4367, 0.1253, 0.4088, 0.09124, 0.04258, 0.3359, 0.0298, 0.2938, 0.0298, 0.2938, 0.04258, 0.3359, 0.3747, 0.06332, 0.4088, 0.09124, 0.4088, 0.09124, 0.3747, 0.06332, 0.06332, 0.3747, 0.04258, 0.3359, 0.04258, 0.3359, 0.06332, 0.3747, 0.3359, 0.04258, 0.3747, 0.06332, 0.3747, 0.06332, 0.3359, 0.04258, 0.2938, 0.4702, 0.25, 0.4745, 0.25, 0.4745, 0.2938, 0.4702, 0.09124, 0.4088, 0.06332, 0.3747, 0.06332, 0.3747, 0.09124, 0.4088, 0.2938, 0.0298, 0.3359, 0.04258, 0.3359, 0.04258, 0.2938, 0.0298, 0.3359, 0.4574, 0.2938, 0.4702, 0.2938, 0.4702, 0.3359, 0.4574, 0.1253, 0.4367, 0.09124, 0.4088, 0.09124, 0.4088, 0.1253, 0.4367, 0.25, 0.02549, 0.2938, 0.0298, 0.2938, 0.0298, 0.25, 0.02549, 0.3747, 0.4367, 0.3359, 0.4574, 0.3359, 0.4574, 0.3747, 0.4367, 0.1641, 0.4574, 0.1253, 0.4367, 0.1253, 0.4367, 0.1641, 0.4574, 0.2062, 0.0298, 0.25, 0.02549, 0.25, 0.02549, 0.2062, 0.0298, 0.4088, 0.4088, 0.3747, 0.4367, 0.3747, 0.4367, 0.4088, 0.4088, 0.2062, 0.4702, 0.1641, 0.4574, 0.1641, 0.4574, 0.2062, 0.4702, 0.1641, 0.04258, 0.2062, 0.0298, 0.2062, 0.0298, 0.1641, 0.04258, 0.25, 0.4235, 0.2838, 0.4201, 0.2938, 0.4702, 0.25, 0.4745, 0.2838, 0.4201, 0.3164, 0.4102, 0.3359, 0.4574, 0.2938, 0.4702, 0.3164, 0.4102, 0.3464, 0.3942, 0.3747, 0.4367, 0.3359, 0.4574, 0.3464, 0.3942, 0.3726, 0.3726, 0.4088, 0.4088, 0.3747, 0.4367, 0.3726, 0.3726, 0.3942, 0.3464, 0.4367, 0.3747, 0.4088, 0.4088, 0.3942, 0.3464, 0.4102, 0.3164, 0.4574, 0.3359, 0.4367, 0.3747, 0.4102, 0.3164, 0.4201, 0.2838, 0.4702, 0.2938, 0.4574, 0.3359, 0.4201, 0.2838, 0.4235, 0.25, 0.4745, 0.25, 0.4702, 0.2938, 0.4235, 0.25, 0.4201, 0.2162, 0.4702, 0.2062, 0.4745, 0.25, 0.4201, 0.2162, 0.4102, 0.1836, 0.4574, 0.1641, 0.4702, 0.2062, 0.4102, 0.1836, 0.3942, 0.1536, 0.4367, 0.1253, 0.4574, 0.1641, 0.3942, 0.1536, 0.3726, 0.1274, 0.4088, 0.09124, 0.4367, 0.1253, 0.3726, 0.1274, 0.3464, 0.1058, 0.3747, 0.06332, 0.4088, 0.09124, 0.3464, 0.1058, 0.3164, 0.08975, 0.3359, 0.04258, 0.3747, 0.06332, 0.3164, 0.08975, 0.2838, 0.07988, 0.2938, 0.0298, 0.3359, 0.04258, 0.2838, 0.07988, 0.25, 0.07655, 0.25, 0.02549, 0.2938, 0.0298, 0.25, 0.07655, 0.2162, 0.07988, 0.2062, 0.0298, 0.25, 0.02549, 0.2162, 0.07988, 0.1836, 0.08975, 0.1641, 0.04258, 0.2062, 0.0298, 0.1836, 0.08975, 0.1536, 0.1058, 0.1253, 0.06332, 0.1641, 0.04258, 0.1536, 0.1058, 0.1274, 0.1274, 0.09124, 0.09124, 0.1253, 0.06332, 0.1274, 0.1274, 0.1058, 0.1536, 0.06332, 0.1253, 0.09124, 0.09124, 0.1058, 0.1536, 0.08975, 0.1836, 0.04258, 0.1641, 0.06332, 0.1253, 0.08975, 0.1836, 0.07988, 0.2162, 0.0298, 0.2062, 0.04258, 0.1641, 0.07988, 0.2162, 0.07655, 0.25, 0.02549, 0.25, 0.0298, 0.2062, 0.07655, 0.25, 0.07988, 0.2838, 0.0298, 0.2938, 0.02549, 0.25, 0.07988, 0.2838, 0.08975, 0.3164, 0.04258, 0.3359, 0.0298, 0.2938, 0.08975, 0.3164, 0.1058, 0.3464, 0.06332, 0.3747, 0.04258, 0.3359, 0.1058, 0.3464, 0.1274, 0.3726, 0.09124, 0.4088, 0.06332, 0.3747, 0.1274, 0.3726, 0.1536, 0.3942, 0.1253, 0.4367, 0.09124, 0.4088, 0.1536, 0.3942, 0.1836, 0.4102, 0.1641, 0.4574, 0.1253, 0.4367, 0.1836, 0.4102, 0.2162, 0.4201, 0.2062, 0.4702, 0.1641, 0.4574, 0.2162, 0.4201, 0.25, 0.4235, 0.25, 0.4745, 0.2062, 0.4702, 0.1519, 0.1519, 0.1729, 0.1346, 0.1729, 0.1346, 0.1519, 0.1519, 0.07988, 0.2838, 0.07655, 0.25, 0.07655, 0.25, 0.07988, 0.2838, 0.3726, 0.1274, 0.3942, 0.1536, 0.3942, 0.1536, 0.3726, 0.1274, 0.08975, 0.3164, 0.07988, 0.2838, 0.07988, 0.2838, 0.08975, 0.3164, 0.3464, 0.1058, 0.3726, 0.1274, 0.3726, 0.1274, 0.3464, 0.1058, 0.1058, 0.3464, 0.08975, 0.3164, 0.08975, 0.3164, 0.1058, 0.3464, 0.3164, 0.08975, 0.3464, 0.1058, 0.3464, 0.1058, 0.3164, 0.08975, 0.2838, 0.4201, 0.25, 0.4235, 0.25, 0.4235, 0.2838, 0.4201, 0.1274, 0.3726, 0.1058, 0.3464, 0.1058, 0.3464, 0.1274, 0.3726, 0.2838, 0.07988, 0.3164, 0.08975, 0.3164, 0.08975, 0.2838, 0.07988, 0.3164, 0.4102, 0.2838, 0.4201, 0.2838, 0.4201, 0.3164, 0.4102, 0.1536, 0.3942, 0.1274, 0.3726, 0.1274, 0.3726, 0.1536, 0.3942, 0.25, 0.07655, 0.2838, 0.07988, 0.2838, 0.07988, 0.25, 0.07655, 0.3464, 0.3942, 0.3164, 0.4102, 0.3164, 0.4102, 0.3464, 0.3942, 0.1836, 0.4102, 0.1536, 0.3942, 0.1536, 0.3942, 0.1836, 0.4102, 0.2162, 0.07988, 0.25, 0.07655, 0.25, 0.07655, 0.2162, 0.07988, 0.3726, 0.3726, 0.3464, 0.3942, 0.3464, 0.3942, 0.3726, 0.3726, 0.2162, 0.4201, 0.1836, 0.4102, 0.1836, 0.4102, 0.2162, 0.4201, 0.1836, 0.08975, 0.2162, 0.07988, 0.2162, 0.07988, 0.1836, 0.08975, 0.3942, 0.3464, 0.3726, 0.3726, 0.3726, 0.3726, 0.3942, 0.3464, 0.25, 0.4235, 0.2162, 0.4201, 0.2162, 0.4201, 0.25, 0.4235, 0.1536, 0.1058, 0.1836, 0.08975, 0.1836, 0.08975, 0.1536, 0.1058, 0.4102, 0.3164, 0.3942, 0.3464, 0.3942, 0.3464, 0.4102, 0.3164, 0.1274, 0.1274, 0.1536, 0.1058, 0.1536, 0.1058, 0.1274, 0.1274, 0.4201, 0.2838, 0.4102, 0.3164, 0.4102, 0.3164, 0.4201, 0.2838, 0.1058, 0.1536, 0.1274, 0.1274, 0.1274, 0.1274, 0.1058, 0.1536, 0.4235, 0.25, 0.4201, 0.2838, 0.4201, 0.2838, 0.4235, 0.25, 0.08975, 0.1836, 0.1058, 0.1536, 0.1058, 0.1536, 0.08975, 0.1836, 0.4201, 0.2162, 0.4235, 0.25, 0.4235, 0.25, 0.4201, 0.2162, 0.07988, 0.2162, 0.08975, 0.1836, 0.08975, 0.1836, 0.07988, 0.2162, 0.4102, 0.1836, 0.4201, 0.2162, 0.4201, 0.2162, 0.4102, 0.1836, 0.07655, 0.25, 0.07988, 0.2162, 0.07988, 0.2162, 0.07655, 0.25, 0.25, 0.406, 0.2804, 0.403, 0.2838, 0.4201, 0.25, 0.4235, 0.2804, 0.403, 0.3097, 0.3941, 0.3164, 0.4102, 0.2838, 0.4201, 0.3097, 0.3941, 0.3366, 0.3797, 0.3464, 0.3942, 0.3164, 0.4102, 0.3366, 0.3797, 0.3603, 0.3603, 0.3726, 0.3726, 0.3464, 0.3942, 0.3603, 0.3603, 0.3797, 0.3366, 0.3942, 0.3464, 0.3726, 0.3726, 0.3797, 0.3366, 0.3941, 0.3097, 0.4102, 0.3164, 0.3942, 0.3464, 0.3941, 0.3097, 0.403, 0.2804, 0.4201, 0.2838, 0.4102, 0.3164, 0.403, 0.2804, 0.406, 0.25, 0.4235, 0.25, 0.4201, 0.2838, 0.406, 0.25, 0.403, 0.2196, 0.4201, 0.2162, 0.4235, 0.25, 0.403, 0.2196, 0.3941, 0.1903, 0.4102, 0.1836, 0.4201, 0.2162, 0.3941, 0.1903, 0.3797, 0.1634, 0.3942, 0.1536, 0.4102, 0.1836, 0.3797, 0.1634, 0.3603, 0.1397, 0.3726, 0.1274, 0.3942, 0.1536, 0.3603, 0.1397, 0.3366, 0.1203, 0.3464, 0.1058, 0.3726, 0.1274, 0.3366, 0.1203, 0.3097, 0.1059, 0.3164, 0.08975, 0.3464, 0.1058, 0.3097, 0.1059, 0.2804, 0.09703, 0.2838, 0.07988, 0.3164, 0.08975, 0.2804, 0.09703, 0.25, 0.09404, 0.25, 0.07655, 0.2838, 0.07988, 0.25, 0.09404, 0.2196, 0.09703, 0.2162, 0.07988, 0.25, 0.07655, 0.2196, 0.09703, 0.1903, 0.1059, 0.1836, 0.08975, 0.2162, 0.07988, 0.1903, 0.1059, 0.1634, 0.1203, 0.1536, 0.1058, 0.1836, 0.08975, 0.1634, 0.1203, 0.1397, 0.1397, 0.1274, 0.1274, 0.1536, 0.1058, 0.1397, 0.1397, 0.1203, 0.1634, 0.1058, 0.1536, 0.1274, 0.1274, 0.1203, 0.1634, 0.1059, 0.1903, 0.08975, 0.1836, 0.1058, 0.1536, 0.1059, 0.1903, 0.09703, 0.2196, 0.07988, 0.2162, 0.08975, 0.1836, 0.09703, 0.2196, 0.09404, 0.25, 0.07655, 0.25, 0.07988, 0.2162, 0.09404, 0.25, 0.09703, 0.2804, 0.07988, 0.2838, 0.07655, 0.25, 0.09703, 0.2804, 0.1059, 0.3097, 0.08975, 0.3164, 0.07988, 0.2838, 0.1059, 0.3097, 0.1203, 0.3366, 0.1058, 0.3464, 0.08975, 0.3164, 0.1203, 0.3366, 0.1397, 0.3603, 0.1274, 0.3726, 0.1058, 0.3464, 0.1397, 0.3603, 0.1634, 0.3797, 0.1536, 0.3942, 0.1274, 0.3726, 0.1634, 0.3797, 0.1903, 0.3941, 0.1836, 0.4102, 0.1536, 0.3942, 0.1903, 0.3941, 0.2196, 0.403, 0.2162, 0.4201, 0.1836, 0.4102, 0.2196, 0.403, 0.25, 0.406, 0.25, 0.4235, 0.2162, 0.4201, 0.25, 0.3888, 0.2771, 0.3861, 0.2804, 0.403, 0.25, 0.406, 0.2771, 0.3861, 0.3031, 0.3782, 0.3097, 0.3941, 0.2804, 0.403, 0.3031, 0.3782, 0.3271, 0.3654, 0.3366, 0.3797, 0.3097, 0.3941, 0.3271, 0.3654, 0.3481, 0.3481, 0.3603, 0.3603, 0.3366, 0.3797, 0.3481, 0.3481, 0.3654, 0.3271, 0.3797, 0.3366, 0.3603, 0.3603, 0.3654, 0.3271, 0.3782, 0.3031, 0.3941, 0.3097, 0.3797, 0.3366, 0.3782, 0.3031, 0.3861, 0.2771, 0.403, 0.2804, 0.3941, 0.3097, 0.3861, 0.2771, 0.3888, 0.25, 0.406, 0.25, 0.403, 0.2804, 0.3888, 0.25, 0.3861, 0.2229, 0.403, 0.2196, 0.406, 0.25, 0.3861, 0.2229, 0.3782, 0.1969, 0.3941, 0.1903, 0.403, 0.2196, 0.3782, 0.1969, 0.3654, 0.1729, 0.3797, 0.1634, 0.3941, 0.1903, 0.3654, 0.1729, 0.3481, 0.1519, 0.3603, 0.1397, 0.3797, 0.1634, 0.3481, 0.1519, 0.3271, 0.1346, 0.3366, 0.1203, 0.3603, 0.1397, 0.3271, 0.1346, 0.3031, 0.1218, 0.3097, 0.1059, 0.3366, 0.1203, 0.3031, 0.1218, 0.2771, 0.1139, 0.2804, 0.09703, 0.3097, 0.1059, 0.2771, 0.1139, 0.25, 0.1112, 0.25, 0.09404, 0.2804, 0.09703, 0.25, 0.1112, 0.2229, 0.1139, 0.2196, 0.09703, 0.25, 0.09404, 0.2229, 0.1139, 0.1969, 0.1218, 0.1903, 0.1059, 0.2196, 0.09703, 0.1969, 0.1218, 0.1729, 0.1346, 0.1634, 0.1203, 0.1903, 0.1059, 0.1729, 0.1346, 0.1519, 0.1519, 0.1397, 0.1397, 0.1634, 0.1203, 0.1519, 0.1519, 0.1346, 0.1729, 0.1203, 0.1634, 0.1397, 0.1397, 0.1346, 0.1729, 0.1218, 0.1969, 0.1059, 0.1903, 0.1203, 0.1634, 0.1218, 0.1969, 0.1139, 0.2229, 0.09703, 0.2196, 0.1059, 0.1903, 0.1139, 0.2229, 0.1112, 0.25, 0.09404, 0.25, 0.09703, 0.2196, 0.1112, 0.25, 0.1139, 0.2771, 0.09703, 0.2804, 0.09404, 0.25, 0.1139, 0.2771, 0.1218, 0.3031, 0.1059, 0.3097, 0.09703, 0.2804, 0.1218, 0.3031, 0.1346, 0.3271, 0.1203, 0.3366, 0.1059, 0.3097, 0.1346, 0.3271, 0.1519, 0.3481, 0.1397, 0.3603, 0.1203, 0.3366, 0.1519, 0.3481, 0.1729, 0.3654, 0.1634, 0.3797, 0.1397, 0.3603, 0.1729, 0.3654, 0.1969, 0.3782, 0.1903, 0.3941, 0.1634, 0.3797, 0.1969, 0.3782, 0.2229, 0.3861, 0.2196, 0.403, 0.1903, 0.3941, 0.2229, 0.3861, 0.25, 0.3888, 0.25, 0.406, 0.2196, 0.403, 0.1642, 0.2855, 0.1589, 0.2681, 0.1589, 0.2681, 0.1642, 0.2855, 0.3861, 0.2771, 0.3782, 0.3031, 0.3782, 0.3031, 0.3861, 0.2771, 0.1346, 0.1729, 0.1519, 0.1519, 0.1519, 0.1519, 0.1346, 0.1729, 0.3888, 0.25, 0.3861, 0.2771, 0.3861, 0.2771, 0.3888, 0.25, 0.1218, 0.1969, 0.1346, 0.1729, 0.1346, 0.1729, 0.1218, 0.1969, 0.3861, 0.2229, 0.3888, 0.25, 0.3888, 0.25, 0.3861, 0.2229, 0.1139, 0.2229, 0.1218, 0.1969, 0.1218, 0.1969, 0.1139, 0.2229, 0.3782, 0.1969, 0.3861, 0.2229, 0.3861, 0.2229, 0.3782, 0.1969, 0.1112, 0.25, 0.1139, 0.2229, 0.1139, 0.2229, 0.1112, 0.25, 0.3654, 0.1729, 0.3782, 0.1969, 0.3782, 0.1969, 0.3654, 0.1729, 0.1139, 0.2771, 0.1112, 0.25, 0.1112, 0.25, 0.1139, 0.2771, 0.3481, 0.1519, 0.3654, 0.1729, 0.3654, 0.1729, 0.3481, 0.1519, 0.1218, 0.3031, 0.1139, 0.2771, 0.1139, 0.2771, 0.1218, 0.3031, 0.3271, 0.1346, 0.3481, 0.1519, 0.3481, 0.1519, 0.3271, 0.1346, 0.1346, 0.3271, 0.1218, 0.3031, 0.1218, 0.3031, 0.1346, 0.3271, 0.3031, 0.1218, 0.3271, 0.1346, 0.3271, 0.1346, 0.3031, 0.1218, 0.2771, 0.3861, 0.25, 0.3888, 0.25, 0.3888, 0.2771, 0.3861, 0.1519, 0.3481, 0.1346, 0.3271, 0.1346, 0.3271, 0.1519, 0.3481, 0.2771, 0.1139, 0.3031, 0.1218, 0.3031, 0.1218, 0.2771, 0.1139, 0.3031, 0.3782, 0.2771, 0.3861, 0.2771, 0.3861, 0.3031, 0.3782, 0.1729, 0.3654, 0.1519, 0.3481, 0.1519, 0.3481, 0.1729, 0.3654, 0.25, 0.1112, 0.2771, 0.1139, 0.2771, 0.1139, 0.25, 0.1112, 0.3271, 0.3654, 0.3031, 0.3782, 0.3031, 0.3782, 0.3271, 0.3654, 0.1969, 0.3782, 0.1729, 0.3654, 0.1729, 0.3654, 0.1969, 0.3782, 0.2229, 0.1139, 0.25, 0.1112, 0.25, 0.1112, 0.2229, 0.1139, 0.3481, 0.3481, 0.3271, 0.3654, 0.3271, 0.3654, 0.3481, 0.3481, 0.2229, 0.3861, 0.1969, 0.3782, 0.1969, 0.3782, 0.2229, 0.3861, 0.1969, 0.1218, 0.2229, 0.1139, 0.2229, 0.1139, 0.1969, 0.1218, 0.3654, 0.3271, 0.3481, 0.3481, 0.3481, 0.3481, 0.3654, 0.3271, 0.25, 0.3888, 0.2229, 0.3861, 0.2229, 0.3861, 0.25, 0.3888, 0.1729, 0.1346, 0.1969, 0.1218, 0.1969, 0.1218, 0.1729, 0.1346, 0.3782, 0.3031, 0.3654, 0.3271, 0.3654, 0.3271, 0.3782, 0.3031, 0.25, 0.3429, 0.2681, 0.3411, 0.2771, 0.3861, 0.25, 0.3888, 0.2681, 0.3411, 0.2855, 0.3358, 0.3031, 0.3782, 0.2771, 0.3861, 0.2855, 0.3358, 0.3016, 0.3272, 0.3271, 0.3654, 0.3031, 0.3782, 0.3016, 0.3272, 0.3157, 0.3157, 0.3481, 0.3481, 0.3271, 0.3654, 0.3157, 0.3157, 0.3272, 0.3016, 0.3654, 0.3271, 0.3481, 0.3481, 0.3272, 0.3016, 0.3358, 0.2855, 0.3782, 0.3031, 0.3654, 0.3271, 0.3358, 0.2855, 0.3411, 0.2681, 0.3861, 0.2771, 0.3782, 0.3031, 0.3411, 0.2681, 0.3429, 0.25, 0.3888, 0.25, 0.3861, 0.2771, 0.3429, 0.25, 0.3411, 0.2319, 0.3861, 0.2229, 0.3888, 0.25, 0.3411, 0.2319, 0.3358, 0.2145, 0.3782, 0.1969, 0.3861, 0.2229, 0.3358, 0.2145, 0.3272, 0.1984, 0.3654, 0.1729, 0.3782, 0.1969, 0.3272, 0.1984, 0.3157, 0.1843, 0.3481, 0.1519, 0.3654, 0.1729, 0.3157, 0.1843, 0.3016, 0.1728, 0.3271, 0.1346, 0.3481, 0.1519, 0.3016, 0.1728, 0.2855, 0.1642, 0.3031, 0.1218, 0.3271, 0.1346, 0.2855, 0.1642, 0.2681, 0.1589, 0.2771, 0.1139, 0.3031, 0.1218, 0.2681, 0.1589, 0.25, 0.1571, 0.25, 0.1112, 0.2771, 0.1139, 0.25, 0.1571, 0.2319, 0.1589, 0.2229, 0.1139, 0.25, 0.1112, 0.2319, 0.1589, 0.2145, 0.1642, 0.1969, 0.1218, 0.2229, 0.1139, 0.2145, 0.1642, 0.1984, 0.1728, 0.1729, 0.1346, 0.1969, 0.1218, 0.1984, 0.1728, 0.1843, 0.1843, 0.1519, 0.1519, 0.1729, 0.1346, 0.1843, 0.1843, 0.1728, 0.1984, 0.1346, 0.1729, 0.1519, 0.1519, 0.1728, 0.1984, 0.1642, 0.2145, 0.1218, 0.1969, 0.1346, 0.1729, 0.1642, 0.2145, 0.1589, 0.2319, 0.1139, 0.2229, 0.1218, 0.1969, 0.1589, 0.2319, 0.1571, 0.25, 0.1112, 0.25, 0.1139, 0.2229, 0.1571, 0.25, 0.1589, 0.2681, 0.1139, 0.2771, 0.1112, 0.25, 0.1589, 0.2681, 0.1642, 0.2855, 0.1218, 0.3031, 0.1139, 0.2771, 0.1642, 0.2855, 0.1728, 0.3016, 0.1346, 0.3271, 0.1218, 0.3031, 0.1728, 0.3016, 0.1843, 0.3157, 0.1519, 0.3481, 0.1346, 0.3271, 0.1843, 0.3157, 0.1984, 0.3272, 0.1729, 0.3654, 0.1519, 0.3481, 0.1984, 0.3272, 0.2145, 0.3358, 0.1969, 0.3782, 0.1729, 0.3654, 0.2145, 0.3358, 0.2319, 0.3411, 0.2229, 0.3861, 0.1969, 0.3782, 0.2319, 0.3411, 0.25, 0.3429, 0.25, 0.3888, 0.2229, 0.3861, 0.3097, 0.2899, 0.3008, 0.3008, 0.3008, 0.3008, 0.3097, 0.2899, 0.3016, 0.1728, 0.3157, 0.1843, 0.3157, 0.1843, 0.3016, 0.1728, 0.1728, 0.3016, 0.1642, 0.2855, 0.1642, 0.2855, 0.1728, 0.3016, 0.2855, 0.1642, 0.3016, 0.1728, 0.3016, 0.1728, 0.2855, 0.1642, 0.2681, 0.3411, 0.25, 0.3429, 0.25, 0.3429, 0.2681, 0.3411, 0.1843, 0.3157, 0.1728, 0.3016, 0.1728, 0.3016, 0.1843, 0.3157, 0.2681, 0.1589, 0.2855, 0.1642, 0.2855, 0.1642, 0.2681, 0.1589, 0.2855, 0.3358, 0.2681, 0.3411, 0.2681, 0.3411, 0.2855, 0.3358, 0.1984, 0.3272, 0.1843, 0.3157, 0.1843, 0.3157, 0.1984, 0.3272, 0.25, 0.1571, 0.2681, 0.1589, 0.2681, 0.1589, 0.25, 0.1571, 0.3016, 0.3272, 0.2855, 0.3358, 0.2855, 0.3358, 0.3016, 0.3272, 0.2145, 0.3358, 0.1984, 0.3272, 0.1984, 0.3272, 0.2145, 0.3358, 0.2319, 0.1589, 0.25, 0.1571, 0.25, 0.1571, 0.2319, 0.1589, 0.3157, 0.3157, 0.3016, 0.3272, 0.3016, 0.3272, 0.3157, 0.3157, 0.2319, 0.3411, 0.2145, 0.3358, 0.2145, 0.3358, 0.2319, 0.3411, 0.2145, 0.1642, 0.2319, 0.1589, 0.2319, 0.1589, 0.2145, 0.1642, 0.3272, 0.3016, 0.3157, 0.3157, 0.3157, 0.3157, 0.3272, 0.3016, 0.25, 0.3429, 0.2319, 0.3411, 0.2319, 0.3411, 0.25, 0.3429, 0.1984, 0.1728, 0.2145, 0.1642, 0.2145, 0.1642, 0.1984, 0.1728, 0.3358, 0.2855, 0.3272, 0.3016, 0.3272, 0.3016, 0.3358, 0.2855, 0.1843, 0.1843, 0.1984, 0.1728, 0.1984, 0.1728, 0.1843, 0.1843, 0.3411, 0.2681, 0.3358, 0.2855, 0.3358, 0.2855, 0.3411, 0.2681, 0.1728, 0.1984, 0.1843, 0.1843, 0.1843, 0.1843, 0.1728, 0.1984, 0.3429, 0.25, 0.3411, 0.2681, 0.3411, 0.2681, 0.3429, 0.25, 0.1642, 0.2145, 0.1728, 0.1984, 0.1728, 0.1984, 0.1642, 0.2145, 0.3411, 0.2319, 0.3429, 0.25, 0.3429, 0.25, 0.3411, 0.2319, 0.1589, 0.2319, 0.1642, 0.2145, 0.1642, 0.2145, 0.1589, 0.2319, 0.3358, 0.2145, 0.3411, 0.2319, 0.3411, 0.2319, 0.3358, 0.2145, 0.1571, 0.25, 0.1589, 0.2319, 0.1589, 0.2319, 0.1571, 0.25, 0.3272, 0.1984, 0.3358, 0.2145, 0.3358, 0.2145, 0.3272, 0.1984, 0.1589, 0.2681, 0.1571, 0.25, 0.1571, 0.25, 0.1589, 0.2681, 0.3157, 0.1843, 0.3272, 0.1984, 0.3272, 0.1984, 0.3157, 0.1843, 0.25, 0.3218, 0.264, 0.3204, 0.2681, 0.3411, 0.25, 0.3429, 0.264, 0.3204, 0.2775, 0.3163, 0.2855, 0.3358, 0.2681, 0.3411, 0.2775, 0.3163, 0.2899, 0.3097, 0.3016, 0.3272, 0.2855, 0.3358, 0.2899, 0.3097, 0.3008, 0.3008, 0.3157, 0.3157, 0.3016, 0.3272, 0.3008, 0.3008, 0.3097, 0.2899, 0.3272, 0.3016, 0.3157, 0.3157, 0.3097, 0.2899, 0.3163, 0.2775, 0.3358, 0.2855, 0.3272, 0.3016, 0.3163, 0.2775, 0.3204, 0.264, 0.3411, 0.2681, 0.3358, 0.2855, 0.3204, 0.264, 0.3218, 0.25, 0.3429, 0.25, 0.3411, 0.2681, 0.3218, 0.25, 0.3204, 0.236, 0.3411, 0.2319, 0.3429, 0.25, 0.3204, 0.236, 0.3163, 0.2225, 0.3358, 0.2145, 0.3411, 0.2319, 0.3163, 0.2225, 0.3097, 0.2101, 0.3272, 0.1984, 0.3358, 0.2145, 0.3097, 0.2101, 0.3008, 0.1992, 0.3157, 0.1843, 0.3272, 0.1984, 0.3008, 0.1992, 0.2899, 0.1903, 0.3016, 0.1728, 0.3157, 0.1843, 0.2899, 0.1903, 0.2775, 0.1837, 0.2855, 0.1642, 0.3016, 0.1728, 0.2775, 0.1837, 0.264, 0.1796, 0.2681, 0.1589, 0.2855, 0.1642, 0.264, 0.1796, 0.25, 0.1782, 0.25, 0.1571, 0.2681, 0.1589, 0.25, 0.1782, 0.236, 0.1796, 0.2319, 0.1589, 0.25, 0.1571, 0.236, 0.1796, 0.2225, 0.1837, 0.2145, 0.1642, 0.2319, 0.1589, 0.2225, 0.1837, 0.2101, 0.1903, 0.1984, 0.1728, 0.2145, 0.1642, 0.2101, 0.1903, 0.1992, 0.1992, 0.1843, 0.1843, 0.1984, 0.1728, 0.1992, 0.1992, 0.1903, 0.2101, 0.1728, 0.1984, 0.1843, 0.1843, 0.1903, 0.2101, 0.1837, 0.2225, 0.1642, 0.2145, 0.1728, 0.1984, 0.1837, 0.2225, 0.1796, 0.236, 0.1589, 0.2319, 0.1642, 0.2145, 0.1796, 0.236, 0.1782, 0.25, 0.1571, 0.25, 0.1589, 0.2319, 0.1782, 0.25, 0.1796, 0.264, 0.1589, 0.2681, 0.1571, 0.25, 0.1796, 0.264, 0.1837, 0.2775, 0.1642, 0.2855, 0.1589, 0.2681, 0.1837, 0.2775, 0.1903, 0.2899, 0.1728, 0.3016, 0.1642, 0.2855, 0.1903, 0.2899, 0.1992, 0.3008, 0.1843, 0.3157, 0.1728, 0.3016, 0.1992, 0.3008, 0.2101, 0.3097, 0.1984, 0.3272, 0.1843, 0.3157, 0.2101, 0.3097, 0.2225, 0.3163, 0.2145, 0.3358, 0.1984, 0.3272, 0.2225, 0.3163, 0.236, 0.3204, 0.2319, 0.3411, 0.2145, 0.3358, 0.236, 0.3204, 0.25, 0.3218, 0.25, 0.3429, 0.2319, 0.3411, 0.2899, 0.3097, 0.3163, 0.2775, 0.3097, 0.2899, 0.3008, 0.3008, 0.25, 0.3218, 0.236, 0.3204, 0.236, 0.3204, 0.25, 0.3218, 0.2101, 0.1903, 0.2225, 0.1837, 0.2225, 0.1837, 0.2101, 0.1903, 0.3163, 0.2775, 0.3097, 0.2899, 0.3097, 0.2899, 0.3163, 0.2775, 0.1992, 0.1992, 0.2101, 0.1903, 0.2101, 0.1903, 0.1992, 0.1992, 0.3204, 0.264, 0.3163, 0.2775, 0.3163, 0.2775, 0.3204, 0.264, 0.1903, 0.2101, 0.1992, 0.1992, 0.1992, 0.1992, 0.1903, 0.2101, 0.3218, 0.25, 0.3204, 0.264, 0.3204, 0.264, 0.3218, 0.25, 0.1837, 0.2225, 0.1903, 0.2101, 0.1903, 0.2101, 0.1837, 0.2225, 0.3204, 0.236, 0.3218, 0.25, 0.3218, 0.25, 0.3204, 0.236, 0.1796, 0.236, 0.1837, 0.2225, 0.1837, 0.2225, 0.1796, 0.236, 0.3163, 0.2225, 0.3204, 0.236, 0.3204, 0.236, 0.3163, 0.2225, 0.1782, 0.25, 0.1796, 0.236, 0.1796, 0.236, 0.1782, 0.25, 0.3097, 0.2101, 0.3163, 0.2225, 0.3163, 0.2225, 0.3097, 0.2101, 0.1796, 0.264, 0.1782, 0.25, 0.1782, 0.25, 0.1796, 0.264, 0.3008, 0.1992, 0.3097, 0.2101, 0.3097, 0.2101, 0.3008, 0.1992, 0.1837, 0.2775, 0.1796, 0.264, 0.1796, 0.264, 0.1837, 0.2775, 0.2899, 0.1903, 0.3008, 0.1992, 0.3008, 0.1992, 0.2899, 0.1903, 0.1903, 0.2899, 0.1837, 0.2775, 0.1837, 0.2775, 0.1903, 0.2899, 0.2775, 0.1837, 0.2899, 0.1903, 0.2899, 0.1903, 0.2775, 0.1837, 0.264, 0.3204, 0.25, 0.3218, 0.25, 0.3218, 0.264, 0.3204, 0.1992, 0.3008, 0.1903, 0.2899, 0.1903, 0.2899, 0.1992, 0.3008, 0.264, 0.1796, 0.2775, 0.1837, 0.2775, 0.1837, 0.264, 0.1796, 0.2775, 0.3163, 0.264, 0.3204, 0.264, 0.3204, 0.2775, 0.3163, 0.2101, 0.3097, 0.1992, 0.3008, 0.1992, 0.3008, 0.2101, 0.3097, 0.25, 0.1782, 0.264, 0.1796, 0.264, 0.1796, 0.25, 0.1782, 0.2899, 0.3097, 0.2775, 0.3163, 0.2775, 0.3163, 0.2899, 0.3097, 0.2225, 0.3163, 0.2101, 0.3097, 0.2101, 0.3097, 0.2225, 0.3163, 0.236, 0.1796, 0.25, 0.1782, 0.25, 0.1782, 0.236, 0.1796, 0.3008, 0.3008, 0.2899, 0.3097, 0.2899, 0.3097, 0.3008, 0.3008, 0.236, 0.3204, 0.2225, 0.3163, 0.2225, 0.3163, 0.236, 0.3204, 0.2225, 0.1837, 0.236, 0.1796, 0.236, 0.1796, 0.2225, 0.1837, 0.2775, 0.3163, 0.3204, 0.264, 0.3163, 0.2775, 0.2899, 0.3097, 0.1837, 0.2225, 0.1903, 0.2101, 0.1992, 0.1992, 0.2101, 0.1903, 0.2775, 0.3163, 0.264, 0.3204, 0.3218, 0.25, 0.3204, 0.264, 0.264, 0.3204, 0.25, 0.3218, 0.3204, 0.236, 0.3218, 0.25, 0.25, 0.3218, 0.236, 0.3204, 0.3163, 0.2225, 0.3204, 0.236, 0.236, 0.3204, 0.2225, 0.3163, 0.3097, 0.2101, 0.3163, 0.2225, 0.2225, 0.3163, 0.2101, 0.3097, 0.3008, 0.1992, 0.3097, 0.2101, 0.2101, 0.3097, 0.1992, 0.3008, 0.2899, 0.1903, 0.3008, 0.1992, 0.1992, 0.3008, 0.1903, 0.2899, 0.2775, 0.1837, 0.2899, 0.1903, 0.1903, 0.2899, 0.1837, 0.2775, 0.264, 0.1796, 0.2775, 0.1837, 0.1837, 0.2775, 0.1796, 0.264, 0.25, 0.1782, 0.264, 0.1796, 0.1796, 0.264, 0.1782, 0.25, 0.236, 0.1796, 0.25, 0.1782, 0.1782, 0.25, 0.1796, 0.236, 0.2225, 0.1837, 0.236, 0.1796, 0.1796, 0.236, 0.1837, 0.2225, 0.2101, 0.1903, 0.2225, 0.1837])
me_cylinder.materials.append(mat_material_001)
me_cylinder.materials.append(mat_material_002)
me_cylinder.use_remesh_fix_poles = True
me_cylinder.use_remesh_preserve_attributes = False
me_cylinder.use_mirror_vertex_groups = False
me_cylinder.update()

# ---- objects
ob_light = bpy.data.objects.new('Light', light_light)
ob_camera = bpy.data.objects.new('Camera', cam_camera)
ob_cylinder = bpy.data.objects.new('Cylinder', me_cylinder)

# ---- transforms, parenting, visibility, modifiers, constraints
ob_light.location = (4.076, 1.005, 5.904)
ob_light.rotation_euler = (0.6503, 0.05522, 1.866)
ob_light.lock_rotations_4d = False
ob_light.empty_display_type = 'ARROWS'
ob_light.color = (0.0, 0.0, 0.0, 0.0)
ob_light.lineart.crease_threshold = 0.0
ob_camera.location = (7.359, -6.926, 4.958)
ob_camera.rotation_euler = (1.109, 0.0, 0.8149)
ob_camera.lock_rotations_4d = False
ob_camera.empty_display_type = 'ARROWS'
ob_camera.color = (0.0, 0.0, 0.0, 0.0)
ob_camera.display_type = 'WIRE'
ob_camera.lineart.crease_threshold = 0.0
ob_cylinder.location = (1.187e-07, 2.85e-07, 0.0)
ob_cylinder.scale = (7.627, 7.627, 0.9482)
ob_cylinder.lineart.crease_threshold = 0.0

# ---- collection membership
col_collection.objects.link(ob_light)
col_collection.objects.link(ob_camera)
col_collection.objects.link(ob_cylinder)

# ---- scene / render settings (as saved in the file)
scene.camera = ob_camera
scene.frame_start = 1; scene.frame_end = 250; scene.frame_set(1)
scene.render.engine = 'BLENDER_EEVEE_NEXT'
scene.cycles.use_denoising = False
scene.cycles.samples = 128
scene.cycles.sampling_pattern = 'TABULATED_SOBOL'
scene.cycles.use_adaptive_sampling = False
scene.cycles.use_light_tree = False
scene.view_settings.view_transform = 'Filmic'
bpy.context.view_layer.update()
